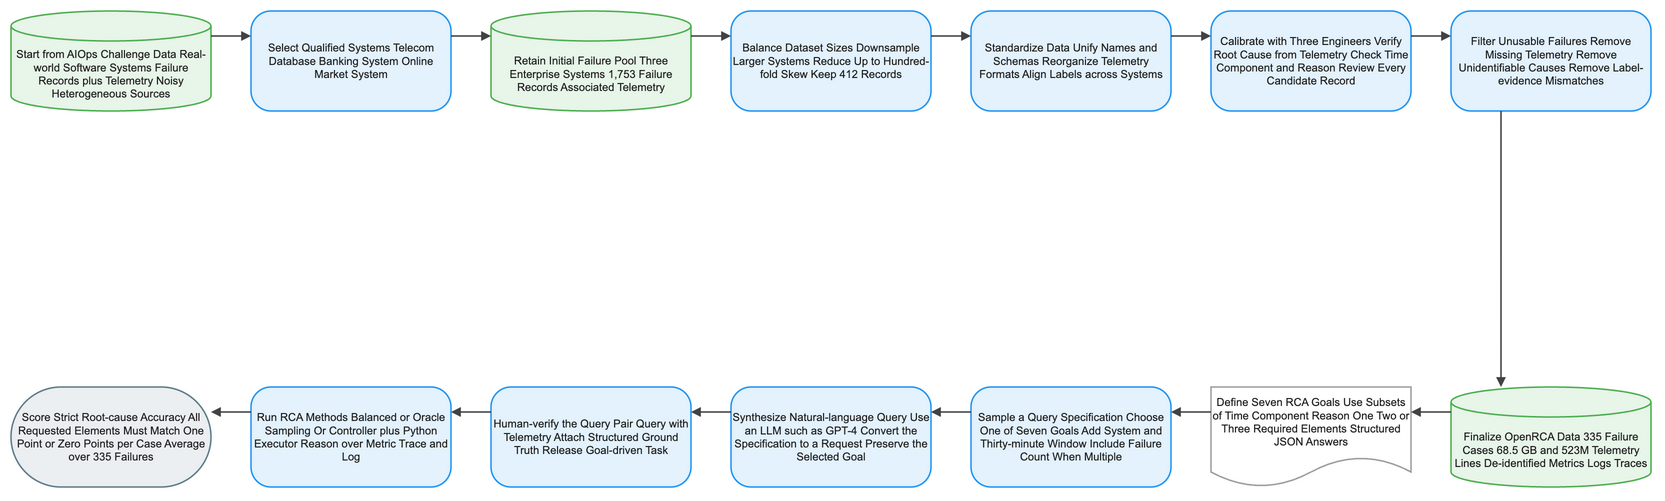

The diagram above was exported from draw.io. Its source (the exported page's mxGraphModel, read from the mxfile embedded in the PNG):
<mxGraphModel dx="1120" dy="720" grid="1" gridSize="8" guides="1" tooltips="1" connect="1" arrows="1" fold="1" page="1" pageScale="1" pageWidth="1640" pageHeight="552" math="1" background="#FFFFFF">
  <root>
    <mxCell id="0" />
    <mxCell id="1" parent="0" />
    <mxCell id="2" value="Start from AIOps Challenge Data Real-world Software Systems Failure Records plus Telemetry Noisy Heterogeneous Sources" style="shape=cylinder3;boundedLbl=1;backgroundOutline=1;size=15;html=1;whiteSpace=wrap;fillColor=#E8F5E9;strokeColor=#4CAF50;strokeWidth=1.5;fontColor=#212121;fontSize=11;fontFamily=Arial, Helvetica, sans-serif;verticalAlign=middle;align=center" vertex="1" parent="1">
      <mxGeometry x="-80" y="-8" width="200" height="100" as="geometry" />
    </mxCell>
    <mxCell id="3" value="Select Qualified Systems Telecom Database Banking System Online Market System" style="rounded=1;arcSize=20;html=1;whiteSpace=wrap;fillColor=#E3F2FD;strokeColor=#2196F3;strokeWidth=1.5;fontColor=#212121;fontSize=11;fontFamily=Arial, Helvetica, sans-serif;verticalAlign=middle;align=center" vertex="1" parent="1">
      <mxGeometry x="160" y="-8" width="200" height="100" as="geometry" />
    </mxCell>
    <mxCell id="4" value="Retain Initial Failure Pool Three Enterprise Systems 1,753 Failure Records Associated Telemetry" style="shape=cylinder3;boundedLbl=1;backgroundOutline=1;size=15;html=1;whiteSpace=wrap;fillColor=#E8F5E9;strokeColor=#4CAF50;strokeWidth=1.5;fontColor=#212121;fontSize=11;fontFamily=Arial, Helvetica, sans-serif;verticalAlign=middle;align=center" vertex="1" parent="1">
      <mxGeometry x="400" y="-8" width="200" height="100" as="geometry" />
    </mxCell>
    <mxCell id="5" value="Balance Dataset Sizes Downsample Larger Systems Reduce Up to Hundred-fold Skew Keep 412 Records" style="rounded=1;arcSize=20;html=1;whiteSpace=wrap;fillColor=#E3F2FD;strokeColor=#2196F3;strokeWidth=1.5;fontColor=#212121;fontSize=11;fontFamily=Arial, Helvetica, sans-serif;verticalAlign=middle;align=center" vertex="1" parent="1">
      <mxGeometry x="640" y="-8" width="200" height="100" as="geometry" />
    </mxCell>
    <mxCell id="6" value="Standardize Data Unify Names and Schemas Reorganize Telemetry Formats Align Labels across Systems" style="rounded=1;arcSize=20;html=1;whiteSpace=wrap;fillColor=#E3F2FD;strokeColor=#2196F3;strokeWidth=1.5;fontColor=#212121;fontSize=11;fontFamily=Arial, Helvetica, sans-serif;verticalAlign=middle;align=center" vertex="1" parent="1">
      <mxGeometry x="880" y="-8" width="200" height="100" as="geometry" />
    </mxCell>
    <mxCell id="7" value="Calibrate with Three Engineers Verify Root Cause from Telemetry Check Time Component and Reason Review Every Candidate Record" style="rounded=1;arcSize=20;html=1;whiteSpace=wrap;fillColor=#E3F2FD;strokeColor=#2196F3;strokeWidth=1.5;fontColor=#212121;fontSize=11;fontFamily=Arial, Helvetica, sans-serif;verticalAlign=middle;align=center" vertex="1" parent="1">
      <mxGeometry x="1120" y="-8" width="200" height="100" as="geometry" />
    </mxCell>
    <mxCell id="8" value="Filter Unusable Failures Remove Missing Telemetry Remove Unidentifiable Causes Remove Label-evidence Mismatches" style="rounded=1;arcSize=20;html=1;whiteSpace=wrap;fillColor=#E3F2FD;strokeColor=#2196F3;strokeWidth=1.5;fontColor=#212121;fontSize=11;fontFamily=Arial, Helvetica, sans-serif;verticalAlign=middle;align=center" vertex="1" parent="1">
      <mxGeometry x="1360" y="-8" width="200" height="100" as="geometry" />
    </mxCell>
    <mxCell id="9" value="Finalize OpenRCA Data 335 Failure Cases 68.5 GB and 523M Telemetry Lines De-identified Metrics Logs Traces" style="shape=cylinder3;boundedLbl=1;backgroundOutline=1;size=15;html=1;whiteSpace=wrap;fillColor=#E8F5E9;strokeColor=#4CAF50;strokeWidth=1.5;fontColor=#212121;fontSize=11;fontFamily=Arial, Helvetica, sans-serif;verticalAlign=middle;align=center" vertex="1" parent="1">
      <mxGeometry x="1360" y="368" width="200" height="100" as="geometry" />
    </mxCell>
    <mxCell id="10" value="Define Seven RCA Goals Use Subsets of Time Component Reason One Two or Three Required Elements Structured JSON Answers" style="shape=document;boundedLbl=1;html=1;whiteSpace=wrap;fillColor=#FFFFFF;strokeColor=#9E9E9E;strokeWidth=1.5;fontColor=#212121;fontSize=11;fontFamily=Arial, Helvetica, sans-serif;verticalAlign=middle;align=center" vertex="1" parent="1">
      <mxGeometry x="1120" y="368" width="200" height="100" as="geometry" />
    </mxCell>
    <mxCell id="11" value="Sample a Query Specification Choose One of Seven Goals Add System and Thirty-minute Window Include Failure Count When Multiple" style="rounded=1;arcSize=20;html=1;whiteSpace=wrap;fillColor=#E3F2FD;strokeColor=#2196F3;strokeWidth=1.5;fontColor=#212121;fontSize=11;fontFamily=Arial, Helvetica, sans-serif;verticalAlign=middle;align=center" vertex="1" parent="1">
      <mxGeometry x="880" y="368" width="200" height="100" as="geometry" />
    </mxCell>
    <mxCell id="12" value="Synthesize Natural-language Query Use an LLM such as GPT-4 Convert the Specification to a Request Preserve the Selected Goal" style="rounded=1;arcSize=20;html=1;whiteSpace=wrap;fillColor=#E3F2FD;strokeColor=#2196F3;strokeWidth=1.5;fontColor=#212121;fontSize=11;fontFamily=Arial, Helvetica, sans-serif;verticalAlign=middle;align=center" vertex="1" parent="1">
      <mxGeometry x="640" y="368" width="200" height="100" as="geometry" />
    </mxCell>
    <mxCell id="13" value="Human-verify the Query Pair Query with Telemetry Attach Structured Ground Truth Release Goal-driven Task" style="rounded=1;arcSize=20;html=1;whiteSpace=wrap;fillColor=#E3F2FD;strokeColor=#2196F3;strokeWidth=1.5;fontColor=#212121;fontSize=11;fontFamily=Arial, Helvetica, sans-serif;verticalAlign=middle;align=center" vertex="1" parent="1">
      <mxGeometry x="400" y="368" width="200" height="100" as="geometry" />
    </mxCell>
    <mxCell id="14" value="Run RCA Methods Balanced or Oracle Sampling Or Controller plus Python Executor Reason over Metric Trace and Log" style="rounded=1;arcSize=20;html=1;whiteSpace=wrap;fillColor=#E3F2FD;strokeColor=#2196F3;strokeWidth=1.5;fontColor=#212121;fontSize=11;fontFamily=Arial, Helvetica, sans-serif;verticalAlign=middle;align=center" vertex="1" parent="1">
      <mxGeometry x="160" y="368" width="200" height="100" as="geometry" />
    </mxCell>
    <mxCell id="15" value="Score Strict Root-cause Accuracy All Requested Elements Must Match One Point or Zero Points per Case Average over 335 Failures" style="rounded=1;arcSize=50;html=1;whiteSpace=wrap;fillColor=#ECEFF1;strokeColor=#607D8B;strokeWidth=1.5;fontColor=#212121;fontSize=11;fontFamily=Arial, Helvetica, sans-serif;verticalAlign=middle;align=center" vertex="1" parent="1">
      <mxGeometry x="-80" y="368" width="200" height="100" as="geometry" />
    </mxCell>
    <mxCell id="16" value="" style="edgeStyle=orthogonalEdgeStyle;rounded=0;orthogonalLoop=1;jettySize=auto;html=1;strokeColor=#424242;strokeWidth=1.5;endArrow=block;endFill=1;exitX=1;exitY=0.25;exitDx=0;exitDy=0;entryX=0;entryY=0.25;entryDx=0;entryDy=0;jumpStyle=arc;jumpSize=8" edge="1" parent="1" source="2" target="3">
      <mxGeometry relative="1" as="geometry" />
    </mxCell>
    <mxCell id="17" value="" style="edgeStyle=orthogonalEdgeStyle;rounded=0;orthogonalLoop=1;jettySize=auto;html=1;strokeColor=#424242;strokeWidth=1.5;endArrow=block;endFill=1;exitX=1;exitY=0.25;exitDx=0;exitDy=0;entryX=0;entryY=0.25;entryDx=0;entryDy=0;jumpStyle=arc;jumpSize=8" edge="1" parent="1" source="3" target="4">
      <mxGeometry relative="1" as="geometry" />
    </mxCell>
    <mxCell id="18" value="" style="edgeStyle=orthogonalEdgeStyle;rounded=0;orthogonalLoop=1;jettySize=auto;html=1;strokeColor=#424242;strokeWidth=1.5;endArrow=block;endFill=1;exitX=1;exitY=0.25;exitDx=0;exitDy=0;entryX=0;entryY=0.25;entryDx=0;entryDy=0;jumpStyle=arc;jumpSize=8" edge="1" parent="1" source="4" target="5">
      <mxGeometry relative="1" as="geometry" />
    </mxCell>
    <mxCell id="19" value="" style="edgeStyle=orthogonalEdgeStyle;rounded=0;orthogonalLoop=1;jettySize=auto;html=1;strokeColor=#424242;strokeWidth=1.5;endArrow=block;endFill=1;exitX=1;exitY=0.25;exitDx=0;exitDy=0;entryX=0;entryY=0.25;entryDx=0;entryDy=0;jumpStyle=arc;jumpSize=8" edge="1" parent="1" source="5" target="6">
      <mxGeometry relative="1" as="geometry" />
    </mxCell>
    <mxCell id="20" value="" style="edgeStyle=orthogonalEdgeStyle;rounded=0;orthogonalLoop=1;jettySize=auto;html=1;strokeColor=#424242;strokeWidth=1.5;endArrow=block;endFill=1;exitX=1;exitY=0.25;exitDx=0;exitDy=0;entryX=0;entryY=0.25;entryDx=0;entryDy=0;jumpStyle=arc;jumpSize=8" edge="1" parent="1" source="6" target="7">
      <mxGeometry relative="1" as="geometry" />
    </mxCell>
    <mxCell id="21" value="" style="edgeStyle=orthogonalEdgeStyle;rounded=0;orthogonalLoop=1;jettySize=auto;html=1;strokeColor=#424242;strokeWidth=1.5;endArrow=block;endFill=1;exitX=1;exitY=0.25;exitDx=0;exitDy=0;entryX=0;entryY=0.25;entryDx=0;entryDy=0;jumpStyle=arc;jumpSize=8" edge="1" parent="1" source="7" target="8">
      <mxGeometry relative="1" as="geometry" />
    </mxCell>
    <mxCell id="22" value="" style="edgeStyle=orthogonalEdgeStyle;rounded=0;orthogonalLoop=1;jettySize=auto;html=1;strokeColor=#424242;strokeWidth=1.5;endArrow=block;endFill=1;exitX=0.25;exitY=1;exitDx=0;exitDy=0;entryX=0.25;entryY=0;entryDx=0;entryDy=0;jumpStyle=arc;jumpSize=8" edge="1" parent="1" source="8" target="9">
      <mxGeometry relative="1" as="geometry" />
    </mxCell>
    <mxCell id="23" value="" style="edgeStyle=orthogonalEdgeStyle;rounded=0;orthogonalLoop=1;jettySize=auto;html=1;strokeColor=#424242;strokeWidth=1.5;endArrow=block;endFill=1;exitX=0;exitY=0.25;exitDx=0;exitDy=0;entryX=1;entryY=0.25;entryDx=0;entryDy=0;jumpStyle=arc;jumpSize=8" edge="1" parent="1" source="9" target="10">
      <mxGeometry relative="1" as="geometry" />
    </mxCell>
    <mxCell id="24" value="" style="edgeStyle=orthogonalEdgeStyle;rounded=0;orthogonalLoop=1;jettySize=auto;html=1;strokeColor=#424242;strokeWidth=1.5;endArrow=block;endFill=1;exitX=0;exitY=0.25;exitDx=0;exitDy=0;entryX=1;entryY=0.25;entryDx=0;entryDy=0;jumpStyle=arc;jumpSize=8" edge="1" parent="1" source="10" target="11">
      <mxGeometry relative="1" as="geometry" />
    </mxCell>
    <mxCell id="25" value="" style="edgeStyle=orthogonalEdgeStyle;rounded=0;orthogonalLoop=1;jettySize=auto;html=1;strokeColor=#424242;strokeWidth=1.5;endArrow=block;endFill=1;exitX=0;exitY=0.25;exitDx=0;exitDy=0;entryX=1;entryY=0.25;entryDx=0;entryDy=0;jumpStyle=arc;jumpSize=8" edge="1" parent="1" source="11" target="12">
      <mxGeometry relative="1" as="geometry" />
    </mxCell>
    <mxCell id="26" value="" style="edgeStyle=orthogonalEdgeStyle;rounded=0;orthogonalLoop=1;jettySize=auto;html=1;strokeColor=#424242;strokeWidth=1.5;endArrow=block;endFill=1;exitX=0;exitY=0.25;exitDx=0;exitDy=0;entryX=1;entryY=0.25;entryDx=0;entryDy=0;jumpStyle=arc;jumpSize=8" edge="1" parent="1" source="12" target="13">
      <mxGeometry relative="1" as="geometry" />
    </mxCell>
    <mxCell id="27" value="" style="edgeStyle=orthogonalEdgeStyle;rounded=0;orthogonalLoop=1;jettySize=auto;html=1;strokeColor=#424242;strokeWidth=1.5;endArrow=block;endFill=1;exitX=0;exitY=0.25;exitDx=0;exitDy=0;entryX=1;entryY=0.25;entryDx=0;entryDy=0;jumpStyle=arc;jumpSize=8" edge="1" parent="1" source="13" target="14">
      <mxGeometry relative="1" as="geometry" />
    </mxCell>
    <mxCell id="28" value="" style="edgeStyle=orthogonalEdgeStyle;rounded=0;orthogonalLoop=1;jettySize=auto;html=1;strokeColor=#424242;strokeWidth=1.5;endArrow=block;endFill=1;exitX=0;exitY=0.25;exitDx=0;exitDy=0;entryX=1;entryY=0.25;entryDx=0;entryDy=0;jumpStyle=arc;jumpSize=8" edge="1" parent="1" source="14" target="15">
      <mxGeometry relative="1" as="geometry" />
    </mxCell>
  </root>
</mxGraphModel>